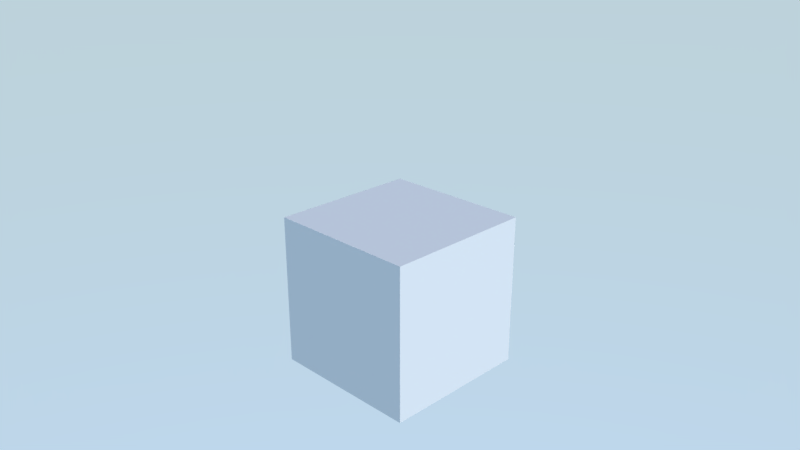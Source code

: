# Source: input_gamepad.blend  (saved by Blender 2.83.20; exported with 4.5.12 LTS)
import bpy
from mathutils import Matrix  # noqa: F401  (used for matrix-valued properties, if any)

bpy.ops.wm.read_factory_settings(use_empty=True)
scene = bpy.context.scene
scene.name = 'Scene'

# ---- collections
col_collection_1 = bpy.data.collections.new('Collection 1'); scene.collection.children.link(col_collection_1)

# ---- materials (node trees are filled in below, after node groups)
mat_material = bpy.data.materials.new('Material')
mat_material.alpha_threshold = 0.0
mat_material.use_transparent_shadow = False
mat_material.roughness = 0.5
mat_material.line_color = (0.0, 0.0, 0.0, 1.0)

# ---- material node trees
mat_material.use_nodes = True; mat_material.node_tree.nodes.clear()
_N = mat_material.node_tree.nodes; _L = mat_material.node_tree.links
n0 = _N.new('ShaderNodeOutputMaterial'); n0.name = 'Material Output'; n0.location = (300, 300)
n1 = _N.new('ShaderNodeBsdfDiffuse'); n1.name = 'Diffuse BSDF'; n1.location = (10, 300)
_L.new(n1.outputs[0], n0.inputs[0])
n0.is_active_output = True

# ---- world
world_world = bpy.data.worlds.new('World'); scene.world = world_world
world_world.use_nodes = True; world_world.node_tree.nodes.clear()
_N = world_world.node_tree.nodes; _L = world_world.node_tree.links
n0 = _N.new('ShaderNodeOutputWorld'); n0.name = 'World Output'; n0.location = (300, 300)
n1 = _N.new('ShaderNodeBackground'); n1.name = 'Background'; n1.location = (10, 300)
n1.inputs[1].default_value = 2.0
n2 = _N.new('ShaderNodeTexSky'); n2.name = 'Sky Texture'; n2.location = (-190, 280)
n2.sky_type = 'HOSEK_WILKIE'
n2.turbidity = 1.0
n2.ground_albedo = 1.0
n2.sun_elevation = 1.571
_L.new(n1.outputs[0], n0.inputs[0])
_L.new(n2.outputs[0], n1.inputs[0])
n0.is_active_output = True
world_world.color = (0.05088, 0.05088, 0.05088)
world_world.use_sun_shadow = False
world_world.sun_shadow_jitter_overblur = 0.0
world_world.cycles.sampling_method = 'MANUAL'

# ---- cameras
cam_camera = bpy.data.cameras.new('Camera')
cam_camera.clip_end = 100.0
cam_camera.lens = 35.0
cam_camera.sensor_width = 32.0
cam_camera.sensor_height = 18.0
cam_camera.ortho_scale = 7.314
cam_camera.dof.focus_distance = 0.0
cam_camera.dof.aperture_fstop = 128.0

# ---- lights
light_sun = bpy.data.lights.new('Sun', 'SUN')
light_sun.transmission_factor = 0.0
light_sun.energy = 2.0
light_sun.shadow_soft_size = 0.125

# ---- meshes
me_cube = bpy.data.meshes.new('Cube')
me_cube.from_pydata([(1.0, 1.0, -1.0), (1.0, -1.0, -1.0), (-1.0, -1.0, -1.0), (-1.0, 1.0, -1.0), (1.0, 1.0, 1.0), (1.0, -1.0, 1.0), (-1.0, -1.0, 1.0), (-1.0, 1.0, 1.0)], [], [(0, 1, 2, 3), (4, 7, 6, 5), (0, 4, 5, 1), (1, 5, 6, 2), (2, 6, 7, 3), (4, 0, 3, 7)])
me_cube.materials.append(mat_material)
me_cube.use_remesh_preserve_volume = False
me_cube.use_remesh_preserve_attributes = False
me_cube.use_mirror_vertex_groups = False
me_cube.update()

# ---- objects
ob_sun = bpy.data.objects.new('Sun', light_sun)
ob_cube = bpy.data.objects.new('Cube', me_cube)
ob_camera = bpy.data.objects.new('Camera', cam_camera)

# ---- transforms, parenting, visibility, modifiers, constraints
ob_sun.location = (0.0, 0.0, 5.0)
ob_sun.rotation_euler = (0.0, 0.7854, 0.0)
ob_sun.lineart.crease_threshold = 0.0
ob_cube.location = (0.0, 0.0, 1.0)
ob_cube.lock_rotations_4d = False
ob_cube.empty_display_type = 'ARROWS'
ob_cube.lineart.crease_threshold = 0.0
ob_camera.location = (7.0, -7.0, 6.0)
ob_camera.rotation_euler = (1.178, -0.0, 0.7854)
ob_camera.lock_rotations_4d = False
ob_camera.empty_display_type = 'ARROWS'
ob_camera.color = (0.0, 0.0, 0.0, 0.0)
ob_camera.display_type = 'WIRE'
ob_camera.lineart.crease_threshold = 0.0

# ---- collection membership
scene.collection.objects.link(ob_sun)
col_collection_1.objects.link(ob_cube)
col_collection_1.objects.link(ob_camera)

# ---- scene / render settings (as saved in the file)
scene.camera = ob_camera
scene.frame_start = 1; scene.frame_end = 250; scene.frame_set(1)
scene.render.engine = 'BLENDER_EEVEE_NEXT'
scene.render.resolution_percentage = 50
scene.render.dither_intensity = 0.0
scene.render.motion_blur_shutter = 1.0
scene.cycles.use_denoising = False
scene.cycles.samples = 128
scene.cycles.sampling_pattern = 'TABULATED_SOBOL'
scene.cycles.use_adaptive_sampling = False
scene.cycles.use_light_tree = False
scene.view_settings.view_transform = 'Standard'
bpy.context.view_layer.update()
